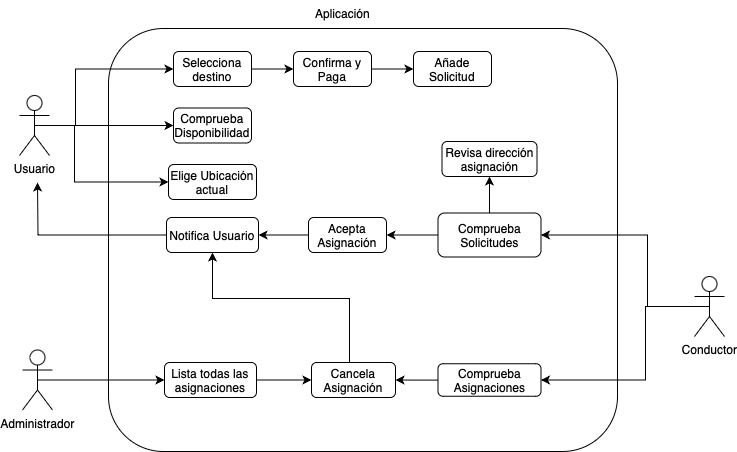

The diagram above was exported from draw.io. Its source (the exported page's mxGraphModel, read from the mxfile embedded in the PNG):
<mxGraphModel dx="1354" dy="622" grid="0" gridSize="10" guides="1" tooltips="1" connect="1" arrows="1" fold="1" page="0" pageScale="1" pageWidth="827" pageHeight="1169" math="0" shadow="0">
  <root>
    <mxCell id="0" />
    <mxCell id="1" parent="0" />
    <mxCell id="XJMGst-rCKcoRZPM2Gby-17" style="edgeStyle=orthogonalEdgeStyle;rounded=0;orthogonalLoop=1;jettySize=auto;html=1;exitX=0.5;exitY=0.5;exitDx=0;exitDy=0;exitPerimeter=0;entryX=0;entryY=0.5;entryDx=0;entryDy=0;" parent="1" source="7GfxxB9h6kD8QiFGx-IR-1" target="XJMGst-rCKcoRZPM2Gby-16" edge="1">
      <mxGeometry relative="1" as="geometry">
        <Array as="points">
          <mxPoint x="-218" y="278" />
          <mxPoint x="-218" y="222" />
        </Array>
      </mxGeometry>
    </mxCell>
    <mxCell id="XJMGst-rCKcoRZPM2Gby-29" style="edgeStyle=orthogonalEdgeStyle;rounded=0;orthogonalLoop=1;jettySize=auto;html=1;exitX=0.5;exitY=0.5;exitDx=0;exitDy=0;exitPerimeter=0;entryX=0;entryY=0.5;entryDx=0;entryDy=0;" parent="1" source="7GfxxB9h6kD8QiFGx-IR-1" target="XJMGst-rCKcoRZPM2Gby-28" edge="1">
      <mxGeometry relative="1" as="geometry">
        <Array as="points">
          <mxPoint x="-219" y="278" />
          <mxPoint x="-219" y="335" />
          <mxPoint x="-125" y="335" />
        </Array>
      </mxGeometry>
    </mxCell>
    <mxCell id="XJMGst-rCKcoRZPM2Gby-33" style="edgeStyle=orthogonalEdgeStyle;rounded=0;orthogonalLoop=1;jettySize=auto;html=1;exitX=0.5;exitY=0.5;exitDx=0;exitDy=0;exitPerimeter=0;entryX=0;entryY=0.5;entryDx=0;entryDy=0;" parent="1" source="7GfxxB9h6kD8QiFGx-IR-1" target="XJMGst-rCKcoRZPM2Gby-26" edge="1">
      <mxGeometry relative="1" as="geometry" />
    </mxCell>
    <mxCell id="7GfxxB9h6kD8QiFGx-IR-1" value="Usuario&lt;div&gt;&lt;br&gt;&lt;/div&gt;" style="shape=umlActor;verticalLabelPosition=bottom;verticalAlign=top;html=1;outlineConnect=0;" parent="1" vertex="1">
      <mxGeometry x="-274" y="248" width="30" height="60" as="geometry" />
    </mxCell>
    <mxCell id="XJMGst-rCKcoRZPM2Gby-36" style="edgeStyle=orthogonalEdgeStyle;rounded=0;orthogonalLoop=1;jettySize=auto;html=1;exitX=0.5;exitY=0.5;exitDx=0;exitDy=0;exitPerimeter=0;entryX=1;entryY=0.5;entryDx=0;entryDy=0;" parent="1" source="7GfxxB9h6kD8QiFGx-IR-2" target="XJMGst-rCKcoRZPM2Gby-30" edge="1">
      <mxGeometry relative="1" as="geometry">
        <Array as="points">
          <mxPoint x="354" y="459" />
          <mxPoint x="354" y="388" />
        </Array>
      </mxGeometry>
    </mxCell>
    <mxCell id="XJMGst-rCKcoRZPM2Gby-65" style="edgeStyle=orthogonalEdgeStyle;rounded=0;orthogonalLoop=1;jettySize=auto;html=1;exitX=0.5;exitY=0.5;exitDx=0;exitDy=0;exitPerimeter=0;entryX=1;entryY=0.5;entryDx=0;entryDy=0;" parent="1" source="7GfxxB9h6kD8QiFGx-IR-2" target="XJMGst-rCKcoRZPM2Gby-58" edge="1">
      <mxGeometry relative="1" as="geometry">
        <Array as="points">
          <mxPoint x="352" y="459" />
          <mxPoint x="352" y="533" />
        </Array>
      </mxGeometry>
    </mxCell>
    <mxCell id="7GfxxB9h6kD8QiFGx-IR-2" value="Conductor" style="shape=umlActor;verticalLabelPosition=bottom;verticalAlign=top;html=1;outlineConnect=0;" parent="1" vertex="1">
      <mxGeometry x="401" y="429" width="30" height="60" as="geometry" />
    </mxCell>
    <mxCell id="XJMGst-rCKcoRZPM2Gby-61" style="edgeStyle=orthogonalEdgeStyle;rounded=0;orthogonalLoop=1;jettySize=auto;html=1;exitX=0.5;exitY=0.5;exitDx=0;exitDy=0;exitPerimeter=0;entryX=0;entryY=0.5;entryDx=0;entryDy=0;" parent="1" source="XJMGst-rCKcoRZPM2Gby-3" target="XJMGst-rCKcoRZPM2Gby-48" edge="1">
      <mxGeometry relative="1" as="geometry" />
    </mxCell>
    <mxCell id="XJMGst-rCKcoRZPM2Gby-3" value="Administrador" style="shape=umlActor;verticalLabelPosition=bottom;verticalAlign=top;html=1;outlineConnect=0;" parent="1" vertex="1">
      <mxGeometry x="-271" y="502.5" width="30" height="60" as="geometry" />
    </mxCell>
    <mxCell id="XJMGst-rCKcoRZPM2Gby-4" value="" style="rounded=1;whiteSpace=wrap;html=1;arcSize=13;fillColor=none;" parent="1" vertex="1">
      <mxGeometry x="-185" y="181" width="509" height="423" as="geometry" />
    </mxCell>
    <mxCell id="XJMGst-rCKcoRZPM2Gby-5" value="Aplicación" style="text;html=1;align=center;verticalAlign=middle;resizable=0;points=[];autosize=1;strokeColor=none;fillColor=none;" parent="1" vertex="1">
      <mxGeometry x="12" y="153" width="73" height="26" as="geometry" />
    </mxCell>
    <mxCell id="XJMGst-rCKcoRZPM2Gby-21" style="edgeStyle=orthogonalEdgeStyle;rounded=0;orthogonalLoop=1;jettySize=auto;html=1;entryX=0;entryY=0.5;entryDx=0;entryDy=0;" parent="1" source="XJMGst-rCKcoRZPM2Gby-16" target="XJMGst-rCKcoRZPM2Gby-20" edge="1">
      <mxGeometry relative="1" as="geometry" />
    </mxCell>
    <mxCell id="XJMGst-rCKcoRZPM2Gby-16" value="Selecciona destino" style="rounded=1;whiteSpace=wrap;html=1;" parent="1" vertex="1">
      <mxGeometry x="-120" y="204" width="78" height="35" as="geometry" />
    </mxCell>
    <mxCell id="XJMGst-rCKcoRZPM2Gby-20" value="Confirma y Paga" style="rounded=1;whiteSpace=wrap;html=1;" parent="1" vertex="1">
      <mxGeometry y="204" width="78" height="35" as="geometry" />
    </mxCell>
    <mxCell id="XJMGst-rCKcoRZPM2Gby-26" value="Comprueba&lt;div&gt;Disponibilidad&lt;/div&gt;" style="rounded=1;whiteSpace=wrap;html=1;" parent="1" vertex="1">
      <mxGeometry x="-120" y="260.5" width="78" height="35" as="geometry" />
    </mxCell>
    <mxCell id="XJMGst-rCKcoRZPM2Gby-28" value="Elige Ubicación actual" style="rounded=1;whiteSpace=wrap;html=1;" parent="1" vertex="1">
      <mxGeometry x="-125" y="317" width="88" height="35" as="geometry" />
    </mxCell>
    <mxCell id="XJMGst-rCKcoRZPM2Gby-37" style="edgeStyle=orthogonalEdgeStyle;rounded=0;orthogonalLoop=1;jettySize=auto;html=1;entryX=1;entryY=0.5;entryDx=0;entryDy=0;" parent="1" source="XJMGst-rCKcoRZPM2Gby-30" target="XJMGst-rCKcoRZPM2Gby-35" edge="1">
      <mxGeometry relative="1" as="geometry" />
    </mxCell>
    <mxCell id="XJMGst-rCKcoRZPM2Gby-41" style="edgeStyle=orthogonalEdgeStyle;rounded=0;orthogonalLoop=1;jettySize=auto;html=1;entryX=0.5;entryY=1;entryDx=0;entryDy=0;" parent="1" source="XJMGst-rCKcoRZPM2Gby-30" target="XJMGst-rCKcoRZPM2Gby-39" edge="1">
      <mxGeometry relative="1" as="geometry" />
    </mxCell>
    <mxCell id="XJMGst-rCKcoRZPM2Gby-30" value="Comprueba Solicitudes" style="rounded=1;whiteSpace=wrap;html=1;" parent="1" vertex="1">
      <mxGeometry x="144.5" y="365.5" width="103" height="44" as="geometry" />
    </mxCell>
    <mxCell id="XJMGst-rCKcoRZPM2Gby-34" style="edgeStyle=orthogonalEdgeStyle;rounded=0;orthogonalLoop=1;jettySize=auto;html=1;" parent="1" source="XJMGst-rCKcoRZPM2Gby-32" edge="1">
      <mxGeometry relative="1" as="geometry">
        <mxPoint x="-256" y="335" as="targetPoint" />
      </mxGeometry>
    </mxCell>
    <mxCell id="XJMGst-rCKcoRZPM2Gby-32" value="Notifica Usuario" style="rounded=1;whiteSpace=wrap;html=1;" parent="1" vertex="1">
      <mxGeometry x="-127" y="370" width="92" height="35" as="geometry" />
    </mxCell>
    <mxCell id="XJMGst-rCKcoRZPM2Gby-38" style="edgeStyle=orthogonalEdgeStyle;rounded=0;orthogonalLoop=1;jettySize=auto;html=1;entryX=1;entryY=0.5;entryDx=0;entryDy=0;" parent="1" source="XJMGst-rCKcoRZPM2Gby-35" target="XJMGst-rCKcoRZPM2Gby-32" edge="1">
      <mxGeometry relative="1" as="geometry" />
    </mxCell>
    <mxCell id="XJMGst-rCKcoRZPM2Gby-35" value="Acepta Asignación" style="rounded=1;whiteSpace=wrap;html=1;" parent="1" vertex="1">
      <mxGeometry x="15" y="370" width="78" height="35" as="geometry" />
    </mxCell>
    <mxCell id="XJMGst-rCKcoRZPM2Gby-39" value="Revisa dirección asignación" style="rounded=1;whiteSpace=wrap;html=1;" parent="1" vertex="1">
      <mxGeometry x="148.5" y="294" width="95" height="35" as="geometry" />
    </mxCell>
    <mxCell id="XJMGst-rCKcoRZPM2Gby-63" style="edgeStyle=orthogonalEdgeStyle;rounded=0;orthogonalLoop=1;jettySize=auto;html=1;" parent="1" source="XJMGst-rCKcoRZPM2Gby-45" target="XJMGst-rCKcoRZPM2Gby-32" edge="1">
      <mxGeometry relative="1" as="geometry">
        <Array as="points">
          <mxPoint x="56" y="451" />
          <mxPoint x="-81" y="451" />
        </Array>
      </mxGeometry>
    </mxCell>
    <mxCell id="XJMGst-rCKcoRZPM2Gby-45" value="Cancela Asignación" style="rounded=1;whiteSpace=wrap;html=1;" parent="1" vertex="1">
      <mxGeometry x="18" y="515" width="84" height="35" as="geometry" />
    </mxCell>
    <mxCell id="XJMGst-rCKcoRZPM2Gby-62" style="edgeStyle=orthogonalEdgeStyle;rounded=0;orthogonalLoop=1;jettySize=auto;html=1;entryX=0;entryY=0.5;entryDx=0;entryDy=0;" parent="1" source="XJMGst-rCKcoRZPM2Gby-48" target="XJMGst-rCKcoRZPM2Gby-45" edge="1">
      <mxGeometry relative="1" as="geometry" />
    </mxCell>
    <mxCell id="XJMGst-rCKcoRZPM2Gby-48" value="Lista todas las asignaciones" style="rounded=1;whiteSpace=wrap;html=1;" parent="1" vertex="1">
      <mxGeometry x="-129" y="515" width="92" height="35" as="geometry" />
    </mxCell>
    <mxCell id="XJMGst-rCKcoRZPM2Gby-56" value="" style="edgeStyle=orthogonalEdgeStyle;rounded=0;orthogonalLoop=1;jettySize=auto;html=1;" parent="1" source="XJMGst-rCKcoRZPM2Gby-20" target="XJMGst-rCKcoRZPM2Gby-55" edge="1">
      <mxGeometry relative="1" as="geometry">
        <mxPoint x="90" y="222" as="sourcePoint" />
        <mxPoint x="163" y="221.4999999999999" as="targetPoint" />
      </mxGeometry>
    </mxCell>
    <mxCell id="XJMGst-rCKcoRZPM2Gby-55" value="Añade Solicitud" style="rounded=1;whiteSpace=wrap;html=1;" parent="1" vertex="1">
      <mxGeometry x="120" y="204" width="78" height="35" as="geometry" />
    </mxCell>
    <mxCell id="XJMGst-rCKcoRZPM2Gby-64" style="edgeStyle=orthogonalEdgeStyle;rounded=0;orthogonalLoop=1;jettySize=auto;html=1;" parent="1" source="XJMGst-rCKcoRZPM2Gby-58" target="XJMGst-rCKcoRZPM2Gby-45" edge="1">
      <mxGeometry relative="1" as="geometry" />
    </mxCell>
    <mxCell id="XJMGst-rCKcoRZPM2Gby-58" value="Comprueba Asignaciones" style="rounded=1;whiteSpace=wrap;html=1;" parent="1" vertex="1">
      <mxGeometry x="144.5" y="516.25" width="103" height="32.5" as="geometry" />
    </mxCell>
  </root>
</mxGraphModel>